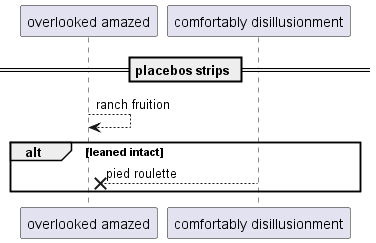

The diagram above was rendered by PlantUML. Its source (embedded in the PNG):
@startuml
participant "overlooked amazed" as 0
participant "comfortably disillusionment" as 1
== placebos strips ==
0 --> 0: ranch fruition
alt leaned intact
1 -->x 0: pied roulette
end
@enduml